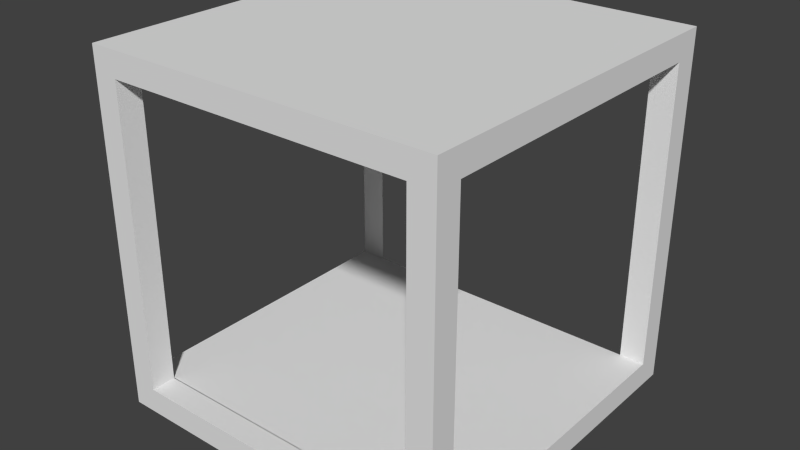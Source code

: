 # Source: interior-cube.blend  (saved by Blender 2.76.0; exported with 4.5.12 LTS)
import bpy
from mathutils import Matrix  # noqa: F401  (used for matrix-valued properties, if any)

bpy.ops.wm.read_factory_settings(use_empty=True)
scene = bpy.context.scene
scene.name = 'Scene'

# ---- collections
col_collection_1 = bpy.data.collections.new('Collection 1'); scene.collection.children.link(col_collection_1)

# ---- materials (node trees are filled in below, after node groups)
mat_material = bpy.data.materials.new('Material')
mat_material.alpha_threshold = 0.0
mat_material.use_transparent_shadow = False
mat_material.roughness = 0.5
mat_material.line_color = (0.0, 0.0, 0.0, 1.0)

# ---- material node trees

# ---- world
world_world = bpy.data.worlds.new('World'); scene.world = world_world
world_world.color = (0.05088, 0.05088, 0.05088)
world_world.use_sun_shadow = False
world_world.sun_shadow_jitter_overblur = 0.0
world_world.cycles.sampling_method = 'MANUAL'
world_world.cycles.sample_map_resolution = 256

# ---- meshes
me_cube = bpy.data.meshes.new('Cube')
me_cube.from_pydata([(1.0, 1.0, -1.0), (1.0, -1.0, -1.0), (-1.0, -1.0, -1.0), (-1.0, 1.0, -1.0), (1.0, 1.0, 1.0), (1.0, -1.0, 1.0), (-1.0, -1.0, 1.0), (-1.0, 1.0, 1.0), (1.0, 0.8573, -0.8573), (1.0, -0.8573, -0.8573), (1.0, 0.8573, 0.8573), (1.0, -0.8573, 0.8573), (-1.013, 0.8573, -0.8573), (-1.013, -0.8573, -0.8573), (-1.013, 0.8573, 0.8573), (-1.013, -0.8573, 0.8573), (0.8581, -1.0, -0.8581), (-0.8581, -1.0, -0.8581), (0.8581, -1.0, 0.8581), (-0.8581, -1.0, 0.8581), (0.8592, 0.8545, -0.8592), (-0.8592, 0.8545, -0.8592), (0.8592, 0.8545, 0.8592), (-0.8592, 0.8545, 0.8592), (0.8581, -0.8599, -0.8581), (-0.8581, -0.8599, -0.8581), (0.8581, -0.8599, 0.8581), (-0.8581, -0.8599, 0.8581)], [], [(0, 1, 2, 3), (4, 7, 6, 5), (4, 5, 11, 10), (2, 1, 16, 17), (6, 15, 13, 2), (3, 7, 23, 21), (10, 22, 20, 8), (5, 1, 9, 11), (0, 4, 10, 8), (1, 0, 8, 9), (6, 7, 14, 15), (9, 8, 12, 13), (10, 11, 15, 14), (14, 12, 21, 23), (7, 3, 12, 14), (2, 13, 12, 3), (19, 17, 25, 27), (5, 6, 19, 18), (6, 2, 17, 19), (1, 5, 18, 16), (16, 9, 11, 18), (0, 3, 21, 20), (4, 0, 20, 22), (7, 4, 22, 23), (17, 16, 24, 25), (18, 19, 27, 26), (16, 18, 26, 24)])
me_cube.materials.append(mat_material)
me_cube.use_remesh_preserve_volume = False
me_cube.use_remesh_preserve_attributes = False
me_cube.use_mirror_vertex_groups = False
me_cube.update()

# ---- objects
ob_cube = bpy.data.objects.new('Cube', me_cube)

# ---- transforms, parenting, visibility, modifiers, constraints
ob_cube.location = (0.0, 0.0, 0.0)
ob_cube.lock_rotations_4d = False
ob_cube.empty_display_type = 'ARROWS'
ob_cube.lineart.crease_threshold = 0.0

# ---- collection membership
col_collection_1.objects.link(ob_cube)

# ---- scene / render settings (as saved in the file)
scene.frame_start = 1; scene.frame_end = 250; scene.frame_set(1)
scene.render.engine = 'BLENDER_EEVEE_NEXT'
scene.render.resolution_percentage = 50
scene.render.dither_intensity = 0.0
scene.cycles.use_denoising = False
scene.cycles.samples = 10
scene.cycles.sampling_pattern = 'TABULATED_SOBOL'
scene.cycles.light_sampling_threshold = 0.0
scene.cycles.use_adaptive_sampling = False
scene.cycles.use_light_tree = False
scene.cycles.blur_glossy = 0.0
scene.cycles.pixel_filter_type = 'GAUSSIAN'
scene.cycles.sample_clamp_indirect = 0.0
scene.view_settings.view_transform = 'Standard'
bpy.context.view_layer.update()

# ---- added for rendering (the .blend has no active camera and no usable light): camera, sun
cam_auto = bpy.data.cameras.new('AutoCamera')
cam_auto.lens = 50.0
cam_auto.sensor_width = 36.0
cam_auto.clip_end = 1000.0
ob_auto_camera = bpy.data.objects.new('AutoCamera', cam_auto)
scene.collection.objects.link(ob_auto_camera)
ob_auto_camera.location = (3.20553, -3.85432, 2.56954)
ob_auto_camera.rotation_euler = (1.09748, -7.21219e-08, 0.694738)
scene.camera = ob_auto_camera
light_auto_sun = bpy.data.lights.new('AutoSun', 'SUN')
light_auto_sun.energy = 3.0
light_auto_sun.angle = 0.0523599
ob_auto_sun = bpy.data.objects.new('AutoSun', light_auto_sun)
scene.collection.objects.link(ob_auto_sun)
ob_auto_sun.rotation_euler = (0.872665, 0.174533, 0.523599)
bpy.context.view_layer.update()
